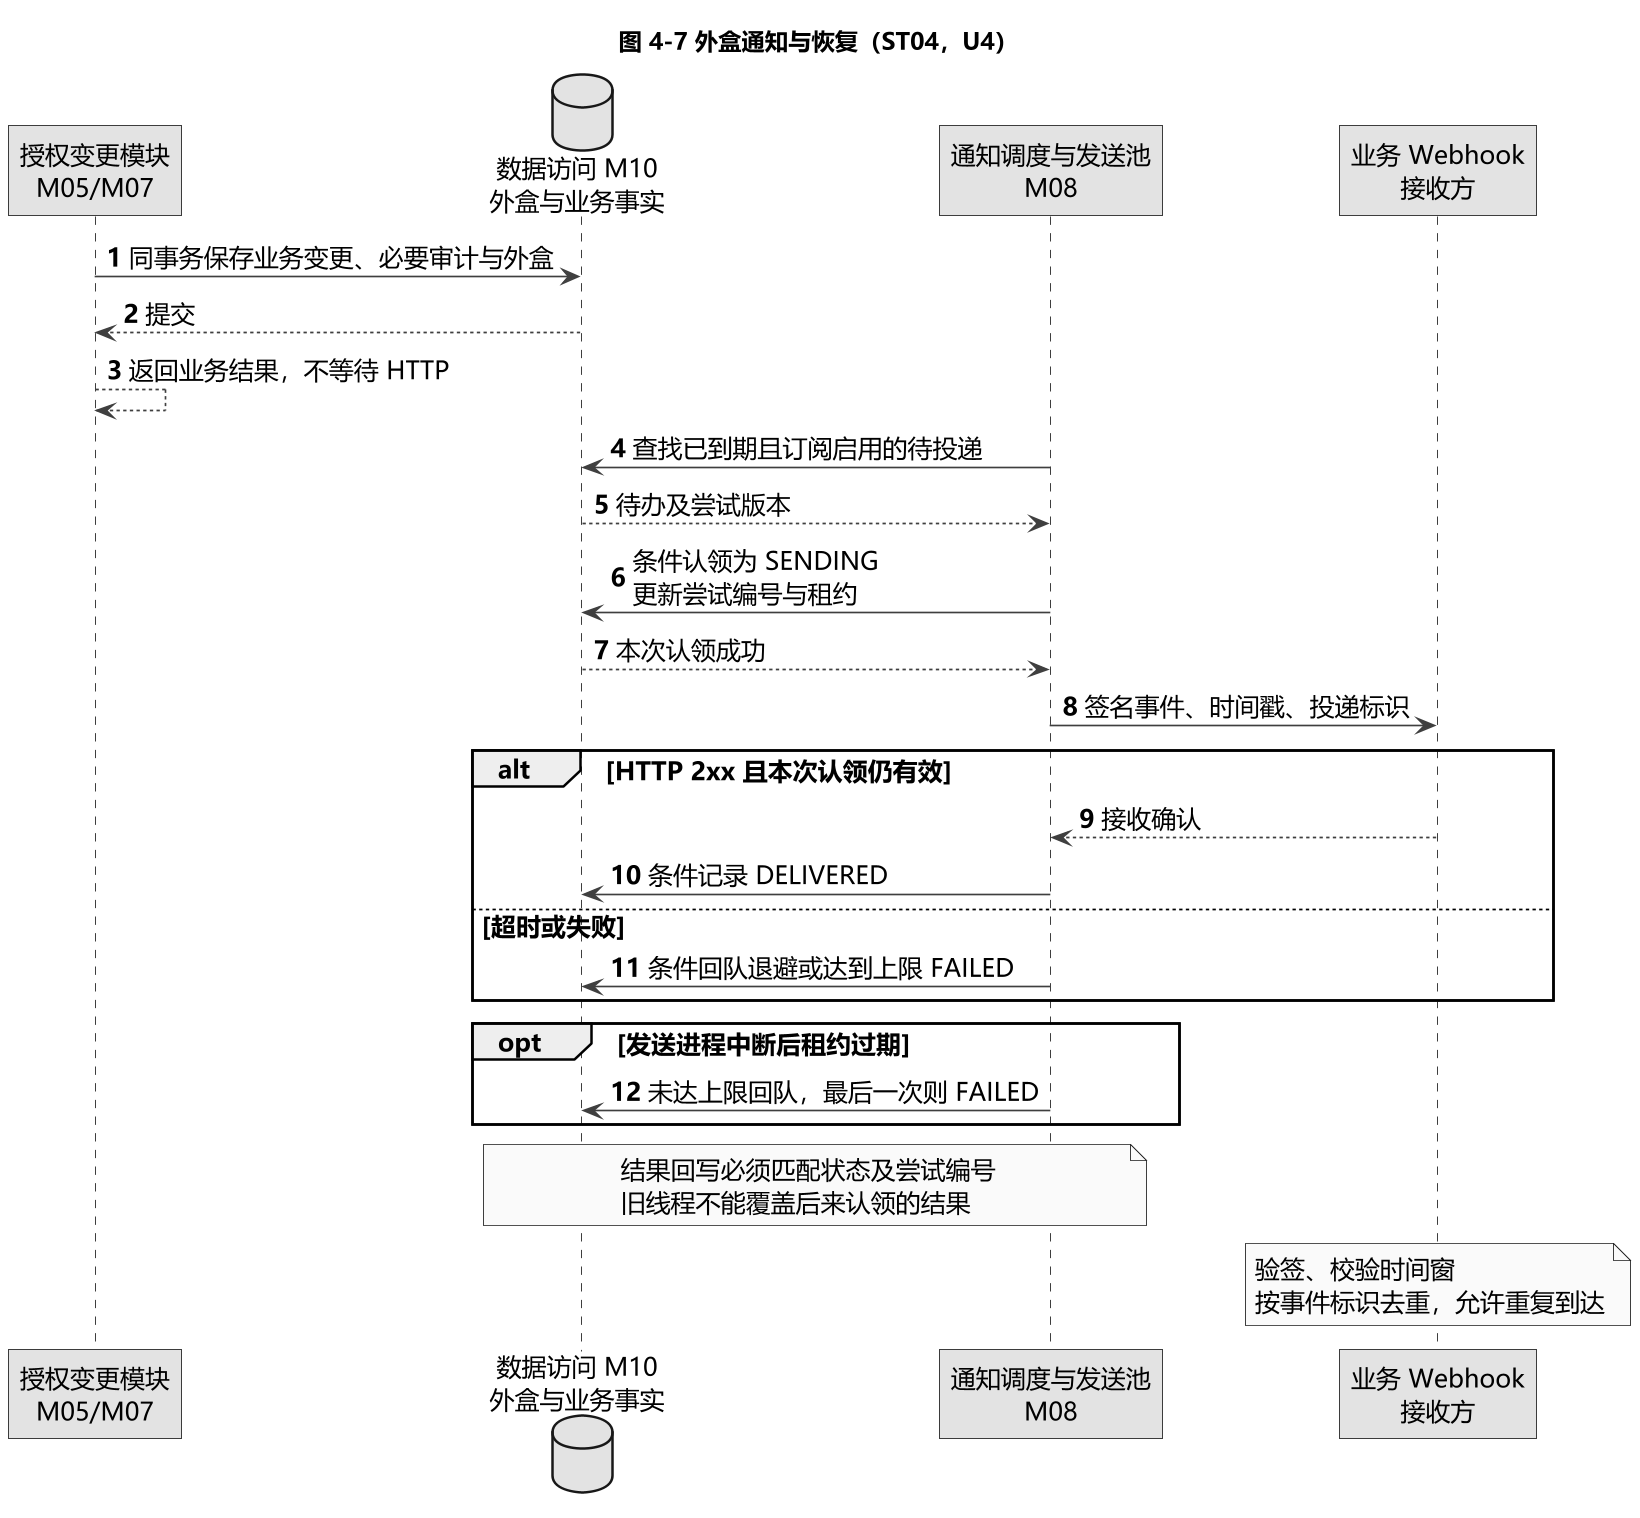

The diagram above was rendered by PlantUML. Its source (embedded in the PNG):
@startuml
!include _style.puml
title 图 4-7 外盒通知与恢复（ST04，U4）
autonumber
participant "授权变更模块\nM05/M07" as write
database "数据访问 M10\n外盒与业务事实" as db
participant "通知调度与发送池\nM08" as sender
participant "业务 Webhook\n接收方" as receiver
write -> db : 同事务保存业务变更、必要审计与外盒
db --> write : 提交
write --> write : 返回业务结果，不等待 HTTP
sender -> db : 查找已到期且订阅启用的待投递
db --> sender : 待办及尝试版本
sender -> db : 条件认领为 SENDING\n更新尝试编号与租约
db --> sender : 本次认领成功
sender -> receiver : 签名事件、时间戳、投递标识
alt HTTP 2xx 且本次认领仍有效
  receiver --> sender : 接收确认
  sender -> db : 条件记录 DELIVERED
else 超时或失败
  sender -> db : 条件回队退避或达到上限 FAILED
end
opt 发送进程中断后租约过期
  sender -> db : 未达上限回队，最后一次则 FAILED
end
note over sender,db
结果回写必须匹配状态及尝试编号
旧线程不能覆盖后来认领的结果
end note
note over receiver
验签、校验时间窗
按事件标识去重，允许重复到达
end note
@enduml